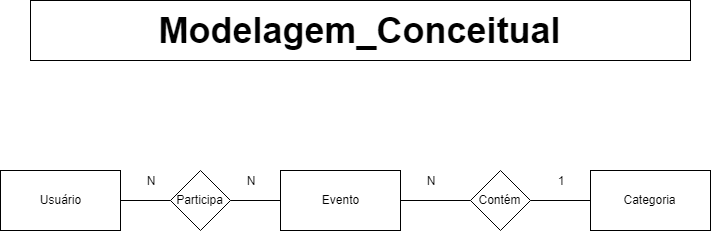

The diagram above was exported from draw.io. Its source (the exported page's mxGraphModel, read from the mxfile embedded in the PNG):
<mxGraphModel dx="1391" dy="725" grid="1" gridSize="10" guides="1" tooltips="1" connect="1" arrows="1" fold="1" page="1" pageScale="1" pageWidth="827" pageHeight="1169" math="0" shadow="0">
  <root>
    <mxCell id="0" />
    <mxCell id="1" parent="0" />
    <mxCell id="K8NVvdKbZI-H00baeMp2-1" value="&lt;b&gt;&lt;font style=&quot;font-size: 36px&quot;&gt;Modelagem_Conceitual&lt;/font&gt;&lt;/b&gt;" style="rounded=0;whiteSpace=wrap;html=1;" vertex="1" parent="1">
      <mxGeometry x="40" y="40" width="660" height="60" as="geometry" />
    </mxCell>
    <mxCell id="K8NVvdKbZI-H00baeMp2-2" value="Usuário" style="rounded=0;whiteSpace=wrap;html=1;" vertex="1" parent="1">
      <mxGeometry x="10" y="210" width="120" height="60" as="geometry" />
    </mxCell>
    <mxCell id="K8NVvdKbZI-H00baeMp2-3" value="Evento" style="rounded=0;whiteSpace=wrap;html=1;" vertex="1" parent="1">
      <mxGeometry x="290" y="210" width="120" height="60" as="geometry" />
    </mxCell>
    <mxCell id="K8NVvdKbZI-H00baeMp2-4" value="Categoria" style="rounded=0;whiteSpace=wrap;html=1;" vertex="1" parent="1">
      <mxGeometry x="600" y="210" width="120" height="60" as="geometry" />
    </mxCell>
    <mxCell id="K8NVvdKbZI-H00baeMp2-5" value="Participa" style="rhombus;whiteSpace=wrap;html=1;" vertex="1" parent="1">
      <mxGeometry x="180" y="210" width="60" height="60" as="geometry" />
    </mxCell>
    <mxCell id="K8NVvdKbZI-H00baeMp2-6" value="Contém" style="rhombus;whiteSpace=wrap;html=1;" vertex="1" parent="1">
      <mxGeometry x="480" y="210" width="60" height="60" as="geometry" />
    </mxCell>
    <mxCell id="K8NVvdKbZI-H00baeMp2-7" value="" style="endArrow=none;html=1;entryX=0;entryY=0.5;entryDx=0;entryDy=0;exitX=1;exitY=0.5;exitDx=0;exitDy=0;" edge="1" parent="1" source="K8NVvdKbZI-H00baeMp2-2" target="K8NVvdKbZI-H00baeMp2-5">
      <mxGeometry width="50" height="50" relative="1" as="geometry">
        <mxPoint x="-90" y="420" as="sourcePoint" />
        <mxPoint x="-40" y="370" as="targetPoint" />
      </mxGeometry>
    </mxCell>
    <mxCell id="K8NVvdKbZI-H00baeMp2-8" value="" style="endArrow=none;html=1;entryX=0;entryY=0.5;entryDx=0;entryDy=0;exitX=1;exitY=0.5;exitDx=0;exitDy=0;" edge="1" parent="1" source="K8NVvdKbZI-H00baeMp2-5" target="K8NVvdKbZI-H00baeMp2-3">
      <mxGeometry width="50" height="50" relative="1" as="geometry">
        <mxPoint x="-90" y="420" as="sourcePoint" />
        <mxPoint x="-40" y="370" as="targetPoint" />
      </mxGeometry>
    </mxCell>
    <mxCell id="K8NVvdKbZI-H00baeMp2-10" value="" style="endArrow=none;html=1;entryX=0;entryY=0.5;entryDx=0;entryDy=0;exitX=1;exitY=0.5;exitDx=0;exitDy=0;" edge="1" parent="1" source="K8NVvdKbZI-H00baeMp2-3" target="K8NVvdKbZI-H00baeMp2-6">
      <mxGeometry width="50" height="50" relative="1" as="geometry">
        <mxPoint x="10" y="340" as="sourcePoint" />
        <mxPoint x="60" y="290" as="targetPoint" />
      </mxGeometry>
    </mxCell>
    <mxCell id="K8NVvdKbZI-H00baeMp2-11" value="" style="endArrow=none;html=1;entryX=0;entryY=0.5;entryDx=0;entryDy=0;exitX=1;exitY=0.5;exitDx=0;exitDy=0;" edge="1" parent="1" source="K8NVvdKbZI-H00baeMp2-6" target="K8NVvdKbZI-H00baeMp2-4">
      <mxGeometry width="50" height="50" relative="1" as="geometry">
        <mxPoint x="10" y="340" as="sourcePoint" />
        <mxPoint x="60" y="290" as="targetPoint" />
      </mxGeometry>
    </mxCell>
    <mxCell id="K8NVvdKbZI-H00baeMp2-12" value="N" style="text;html=1;strokeColor=none;fillColor=none;align=center;verticalAlign=middle;whiteSpace=wrap;rounded=0;" vertex="1" parent="1">
      <mxGeometry x="140" y="210" width="40" height="20" as="geometry" />
    </mxCell>
    <mxCell id="K8NVvdKbZI-H00baeMp2-13" value="N" style="text;html=1;strokeColor=none;fillColor=none;align=center;verticalAlign=middle;whiteSpace=wrap;rounded=0;" vertex="1" parent="1">
      <mxGeometry x="240" y="210" width="40" height="20" as="geometry" />
    </mxCell>
    <mxCell id="K8NVvdKbZI-H00baeMp2-14" value="N" style="text;html=1;strokeColor=none;fillColor=none;align=center;verticalAlign=middle;whiteSpace=wrap;rounded=0;" vertex="1" parent="1">
      <mxGeometry x="420" y="210" width="40" height="20" as="geometry" />
    </mxCell>
    <mxCell id="K8NVvdKbZI-H00baeMp2-15" value="1" style="text;html=1;strokeColor=none;fillColor=none;align=center;verticalAlign=middle;whiteSpace=wrap;rounded=0;" vertex="1" parent="1">
      <mxGeometry x="550" y="210" width="40" height="20" as="geometry" />
    </mxCell>
  </root>
</mxGraphModel>